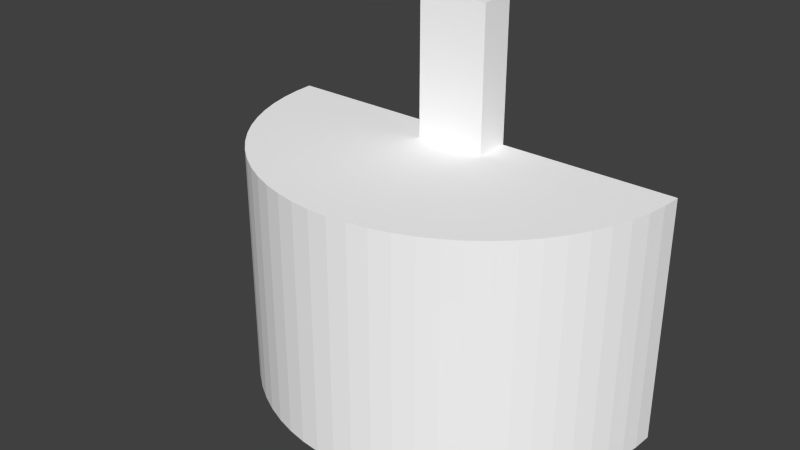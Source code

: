 # Source: convert3.blend  (saved by Blender 2.71.0; exported with 4.5.12 LTS)
import bpy
from mathutils import Matrix  # noqa: F401  (used for matrix-valued properties, if any)

bpy.ops.wm.read_factory_settings(use_empty=True)
scene = bpy.context.scene
scene.name = 'Scene'

# ---- collections
col_collection_1 = bpy.data.collections.new('Collection 1'); scene.collection.children.link(col_collection_1)

# ---- materials (node trees are filled in below, after node groups)
mat_colobotmesh_mat_1 = bpy.data.materials.new('ColobotMesh_mat_1')
mat_colobotmesh_mat_1.alpha_threshold = 0.0
mat_colobotmesh_mat_1.use_transparent_shadow = False
mat_colobotmesh_mat_1.diffuse_color = (1.0, 1.0, 1.0, 1.0)
mat_colobotmesh_mat_1.specular_color = (0.0, 0.0, 0.0)
mat_colobotmesh_mat_1.roughness = 0.5
mat_colobotmesh_mat_2 = bpy.data.materials.new('ColobotMesh_mat_2')
mat_colobotmesh_mat_2.alpha_threshold = 0.0
mat_colobotmesh_mat_2.use_transparent_shadow = False
mat_colobotmesh_mat_2.diffuse_color = (1.0, 1.0, 1.0, 1.0)
mat_colobotmesh_mat_2.specular_color = (0.0, 0.0, 0.0)
mat_colobotmesh_mat_2.roughness = 0.5

# ---- material node trees

# ---- world
world_world = bpy.data.worlds.new('World'); scene.world = world_world
world_world.color = (0.05088, 0.05088, 0.05088)
world_world.use_sun_shadow = False
world_world.sun_shadow_jitter_overblur = 0.0
world_world.cycles.sampling_method = 'MANUAL'
world_world.cycles.sample_map_resolution = 256

# ---- meshes
me_colobotmesh__001 = bpy.data.meshes.new('ColobotMesh_.001')
me_colobotmesh__001.from_pydata([(-2.933e-06, -3.505, -4.768e-07), (5.757, -10.51, 1.69), (5.57, -10.51, 2.23), (5.333, -10.51, 2.749), (5.048, -10.51, 3.244), (4.716, -10.51, 3.709), (4.342, -10.51, 4.14), (3.929, -10.51, 4.534), (3.48, -10.51, 4.887), (3.0, -10.51, 5.196), (2.493, -10.51, 5.458), (1.962, -10.51, 5.67), (1.415, -10.51, 5.831), (0.8539, -10.51, 5.939), (0.2855, -10.51, 5.993), (-0.2855, -10.51, 5.993), (-0.8539, -10.51, 5.939), (-6.0, -3.505, 8.583e-06), (-5.973, -3.505, 0.5703), (-5.892, -3.505, 1.136), (-5.757, -3.505, 1.69), (-5.57, -3.505, 2.23), (-5.333, -3.505, 2.749), (-5.048, -3.505, 3.244), (-4.716, -3.505, 3.709), (-4.342, -3.505, 4.14), (-3.929, -3.505, 4.535), (-3.48, -3.505, 4.887), (-3.0, -3.505, 5.196), (-2.492, -3.505, 5.458), (-1.962, -3.505, 5.67), (-1.415, -3.505, 5.831), (-0.8539, -3.505, 5.939), (-0.2855, -3.505, 5.993), (0.2855, -3.505, 5.993), (0.8539, -3.505, 5.939), (1.415, -3.505, 5.831), (1.962, -3.505, 5.67), (2.492, -3.505, 5.458), (3.0, -3.505, 5.196), (3.48, -3.505, 4.887), (3.929, -3.505, 4.534), (4.342, -3.505, 4.14), (4.716, -3.505, 3.709), (5.048, -3.505, 3.244), (5.333, -3.505, 2.749), (5.57, -3.505, 2.23), (5.757, -3.505, 1.69), (5.892, -3.505, 1.135), (5.973, -3.505, 0.5703), (6.0, -3.505, -9.298e-06), (-1.415, -10.51, 5.831), (-1.962, -10.51, 5.67), (-2.492, -10.51, 5.458), (-3.0, -10.51, 5.196), (-3.48, -10.51, 4.887), (-3.929, -10.51, 4.535), (-4.342, -10.51, 4.14), (-4.716, -10.51, 3.709), (-5.048, -10.51, 3.244), (-5.333, -10.51, 2.749), (-5.57, -10.51, 2.23), (-5.757, -10.51, 1.69), (-5.892, -10.51, 1.136), (-5.973, -10.51, 0.5704), (-6.0, -10.51, 1.979e-05), (5.892, -10.51, 1.136), (5.973, -10.51, 0.5703), (6.0, -10.51, 1.907e-06), (-4.8, -10.51, -1.454e-05), (4.778, -10.51, 0.4563), (4.713, -10.51, 0.9084), (4.606, -10.51, 1.352), (4.456, -10.51, 1.784), (4.266, -10.51, 2.199), (4.038, -10.51, 2.595), (3.773, -10.51, 2.967), (3.474, -10.51, 3.312), (3.143, -10.51, 3.628), (2.784, -10.51, 3.91), (2.4, -10.51, 4.157), (1.994, -10.51, 4.366), (1.57, -10.51, 4.536), (1.132, -10.51, 4.665), (0.6831, -10.51, 4.751), (0.2284, -10.51, 4.795), (-4.8, -4.603, -1.103e-05), (-4.778, -4.603, 0.4563), (-4.713, -4.603, 0.9084), (-4.606, -4.603, 1.352), (-4.456, -4.603, 1.784), (-4.266, -4.603, 2.199), (-4.038, -4.603, 2.595), (-3.773, -4.603, 2.967), (-3.474, -4.603, 3.312), (-3.143, -4.603, 3.628), (-2.784, -4.603, 3.91), (-2.4, -4.603, 4.157), (-1.994, -4.603, 4.366), (-1.57, -4.603, 4.536), (-1.132, -4.603, 4.665), (-0.6831, -4.603, 4.751), (-0.2284, -4.603, 4.795), (0.2284, -4.603, 4.795), (0.6831, -4.603, 4.751), (1.132, -4.603, 4.665), (-0.2284, -10.51, 4.795), (-0.6831, -10.51, 4.751), (-1.132, -10.51, 4.665), (-1.57, -10.51, 4.536), (-1.994, -10.51, 4.366), (-2.4, -10.51, 4.157), (-2.784, -10.51, 3.91), (-3.143, -10.51, 3.628), (-3.474, -10.51, 3.312), (-3.773, -10.51, 2.967), (-4.038, -10.51, 2.595), (-4.266, -10.51, 2.199), (-4.456, -10.51, 1.784), (-4.606, -10.51, 1.352), (-4.713, -10.51, 0.9084), (-4.778, -10.51, 0.4563), (4.8, -10.51, 6.914e-06), (-2.182e-06, -4.603, -5.369e-07), (1.57, -4.603, 4.536), (1.994, -4.603, 4.366), (2.4, -4.603, 4.157), (2.784, -4.603, 3.91), (3.143, -4.603, 3.628), (3.474, -4.603, 3.312), (3.773, -4.603, 2.967), (4.038, -4.603, 2.595), (4.266, -4.603, 2.199), (4.456, -4.603, 1.784), (4.606, -4.603, 1.352), (4.713, -4.603, 0.9084), (4.778, -4.603, 0.4563), (4.8, -4.603, 4.768e-07)], [], [(0, 17, 18), (0, 18, 19), (0, 19, 20), (0, 20, 21), (0, 21, 22), (0, 22, 23), (0, 23, 24), (0, 24, 25), (0, 25, 26), (0, 26, 27), (0, 27, 28), (0, 28, 29), (0, 29, 30), (0, 30, 31), (0, 31, 32), (0, 32, 33), (0, 33, 34), (0, 34, 35), (0, 35, 36), (0, 36, 37), (0, 37, 38), (0, 38, 39), (0, 39, 40), (0, 40, 41), (0, 41, 42), (0, 42, 43), (0, 43, 44), (0, 44, 45), (0, 45, 46), (0, 46, 47), (0, 47, 48), (0, 48, 49), (0, 49, 50), (18, 63, 19), (35, 12, 36), (47, 66, 48), (30, 51, 31), (25, 56, 26), (42, 5, 43), (37, 10, 38), (20, 61, 21), (49, 68, 50), (32, 15, 33), (27, 54, 28), (44, 3, 45), (39, 8, 40), (22, 59, 23), (17, 64, 18), (34, 13, 35), (29, 52, 30), (46, 1, 47), (41, 6, 42), (24, 57, 25), (36, 11, 37), (19, 62, 20), (48, 67, 49), (31, 16, 32), (26, 55, 27), (43, 4, 44), (38, 9, 39), (21, 60, 22), (33, 14, 34), (28, 53, 29), (45, 2, 46), (40, 7, 41), (23, 58, 24), (16, 106, 15), (61, 117, 60), (51, 107, 16), (62, 118, 61), (52, 108, 51), (63, 119, 62), (53, 109, 52), (64, 120, 63), (54, 110, 53), (65, 121, 64), (97, 98, 110), (86, 87, 121), (98, 99, 109), (87, 88, 120), (99, 100, 108), (88, 89, 119), (100, 101, 107), (89, 90, 118), (101, 102, 106), (90, 91, 117), (91, 92, 116), (102, 103, 85), (92, 93, 115), (103, 104, 84), (93, 94, 114), (104, 105, 83), (94, 95, 113), (95, 96, 112), (96, 97, 111), (55, 111, 54), (56, 112, 55), (57, 113, 56), (58, 114, 57), (14, 84, 13), (59, 115, 58), (15, 85, 14), (60, 116, 59), (13, 83, 12), (12, 82, 11), (11, 81, 10), (10, 80, 9), (9, 79, 8), (8, 78, 7), (7, 77, 6), (6, 76, 5), (5, 75, 4), (4, 74, 3), (3, 73, 2), (2, 72, 1), (1, 71, 66), (66, 70, 67), (67, 122, 68), (123, 125, 124), (123, 126, 125), (123, 127, 126), (123, 128, 127), (123, 129, 128), (123, 130, 129), (123, 131, 130), (123, 132, 131), (123, 133, 132), (123, 134, 133), (123, 135, 134), (123, 136, 135), (123, 137, 136), (69, 65, 86), (65, 17, 86), (0, 86, 17), (0, 123, 86), (137, 123, 0), (126, 127, 79), (127, 128, 78), (128, 129, 77), (129, 130, 76), (130, 131, 75), (131, 132, 74), (132, 133, 73), (133, 134, 72), (105, 124, 82), (134, 135, 71), (124, 125, 81), (135, 136, 70), (125, 126, 80), (136, 137, 122), (122, 137, 68), (68, 137, 50), (0, 50, 137), (123, 87, 86), (123, 88, 87), (123, 89, 88), (123, 90, 89), (123, 91, 90), (123, 92, 91), (123, 93, 92), (123, 94, 93), (123, 95, 94), (123, 96, 95), (123, 97, 96), (123, 98, 97), (123, 99, 98), (123, 100, 99), (123, 101, 100), (123, 102, 101), (123, 103, 102), (123, 104, 103), (123, 105, 104), (123, 124, 105), (64, 63, 18), (13, 12, 35), (1, 66, 47), (52, 51, 30), (57, 56, 25), (6, 5, 42), (11, 10, 37), (62, 61, 20), (67, 68, 49), (16, 15, 32), (55, 54, 27), (4, 3, 44), (9, 8, 39), (60, 59, 22), (65, 64, 17), (14, 13, 34), (53, 52, 29), (2, 1, 46), (7, 6, 41), (58, 57, 24), (12, 11, 36), (63, 62, 19), (66, 67, 48), (51, 16, 31), (56, 55, 26), (5, 4, 43), (10, 9, 38), (61, 60, 21), (15, 14, 33), (54, 53, 28), (3, 2, 45), (8, 7, 40), (59, 58, 23), (107, 106, 16), (118, 117, 61), (108, 107, 51), (119, 118, 62), (109, 108, 52), (120, 119, 63), (110, 109, 53), (121, 120, 64), (111, 110, 54), (69, 121, 65), (111, 97, 110), (69, 86, 121), (110, 98, 109), (121, 87, 120), (109, 99, 108), (120, 88, 119), (108, 100, 107), (119, 89, 118), (107, 101, 106), (118, 90, 117), (117, 91, 116), (106, 102, 85), (116, 92, 115), (85, 103, 84), (115, 93, 114), (84, 104, 83), (114, 94, 113), (113, 95, 112), (112, 96, 111), (112, 111, 55), (113, 112, 56), (114, 113, 57), (115, 114, 58), (85, 84, 14), (116, 115, 59), (106, 85, 15), (117, 116, 60), (84, 83, 13), (83, 82, 12), (82, 81, 11), (81, 80, 10), (80, 79, 9), (79, 78, 8), (78, 77, 7), (77, 76, 6), (76, 75, 5), (75, 74, 4), (74, 73, 3), (73, 72, 2), (72, 71, 1), (71, 70, 66), (70, 122, 67), (80, 126, 79), (79, 127, 78), (78, 128, 77), (77, 129, 76), (76, 130, 75), (75, 131, 74), (74, 132, 73), (73, 133, 72), (83, 105, 82), (72, 134, 71), (82, 124, 81), (71, 135, 70), (81, 125, 80), (70, 136, 122)])
_uv = me_colobotmesh__001.uv_layers.new(name='UV_1')
_uv.uv.foreach_set('vector', [0.5818, 0.9892, 0.5773, 0.9892, 0.5773, 0.9896, 0.5818, 0.9892, 0.5773, 0.9896, 0.5774, 0.99, 0.5818, 0.9892, 0.5774, 0.99, 0.5775, 0.9904, 0.5818, 0.9892, 0.5775, 0.9904, 0.5776, 0.9908, 0.5818, 0.9892, 0.5776, 0.9908, 0.5778, 0.9912, 0.5818, 0.9892, 0.5778, 0.9912, 0.578, 0.9916, 0.5818, 0.9892, 0.578, 0.9916, 0.5783, 0.992, 0.5818, 0.9892, 0.5783, 0.992, 0.5785, 0.9923, 0.5818, 0.9892, 0.5785, 0.9923, 0.5789, 0.9926, 0.5818, 0.9892, 0.5789, 0.9926, 0.5792, 0.9928, 0.5818, 0.9892, 0.5792, 0.9928, 0.5796, 0.9931, 0.5818, 0.9892, 0.5796, 0.9931, 0.5799, 0.9933, 0.5818, 0.9892, 0.5799, 0.9933, 0.5803, 0.9934, 0.5818, 0.9892, 0.5803, 0.9934, 0.5808, 0.9936, 0.5818, 0.9892, 0.5808, 0.9936, 0.5812, 0.9936, 0.5818, 0.9892, 0.5812, 0.9936, 0.5816, 0.9937, 0.5818, 0.9892, 0.5816, 0.9937, 0.582, 0.9937, 0.5818, 0.9892, 0.582, 0.9937, 0.5825, 0.9936, 0.5818, 0.9892, 0.5825, 0.9936, 0.5829, 0.9936, 0.5818, 0.9892, 0.5829, 0.9936, 0.5833, 0.9934, 0.5818, 0.9892, 0.5833, 0.9934, 0.5837, 0.9933, 0.5818, 0.9892, 0.5837, 0.9933, 0.5841, 0.9931, 0.5818, 0.9892, 0.5841, 0.9931, 0.5845, 0.9928, 0.5818, 0.9892, 0.5845, 0.9928, 0.5848, 0.9926, 0.5818, 0.9892, 0.5848, 0.9926, 0.5851, 0.9923, 0.5818, 0.9892, 0.5851, 0.9923, 0.5854, 0.992, 0.5818, 0.9892, 0.5854, 0.992, 0.5856, 0.9916, 0.5818, 0.9892, 0.5856, 0.9916, 0.5859, 0.9912, 0.5818, 0.9892, 0.5859, 0.9912, 0.586, 0.9908, 0.5818, 0.9892, 0.586, 0.9908, 0.5862, 0.9904, 0.5818, 0.9892, 0.5862, 0.9904, 0.5863, 0.99, 0.5818, 0.9892, 0.5863, 0.99, 0.5863, 0.9896, 0.5818, 0.9892, 0.5863, 0.9896, 0.5864, 0.9892, 0.977, 0.531, 0.9543, 0.2815, 0.9543, 0.531, 0.841, 0.531, 0.8183, 0.2815, 0.8183, 0.531, 0.8183, 0.531, 0.7957, 0.2815, 0.7957, 0.531, 0.9543, 0.531, 0.9317, 0.2815, 0.9317, 0.531, 0.8183, 0.531, 0.7957, 0.2815, 0.7957, 0.531, 0.9317, 0.531, 0.909, 0.2815, 0.909, 0.531, 0.7957, 0.531, 0.773, 0.2815, 0.773, 0.531, 0.9317, 0.531, 0.909, 0.2815, 0.909, 0.531, 0.773, 0.531, 0.7504, 0.2815, 0.7504, 0.531, 0.909, 0.531, 0.8863, 0.2815, 0.8863, 0.531, 0.773, 0.531, 0.7504, 0.2815, 0.7504, 0.531, 0.8863, 0.531, 0.8637, 0.2815, 0.8637, 0.531, 0.9996, 0.531, 0.977, 0.2815, 0.977, 0.531, 0.8863, 0.531, 0.8637, 0.2815, 0.8637, 0.531, 0.9996, 0.531, 0.977, 0.2815, 0.977, 0.531, 0.8637, 0.531, 0.841, 0.2815, 0.841, 0.531, 0.977, 0.531, 0.9543, 0.2815, 0.9543, 0.531, 0.841, 0.531, 0.8183, 0.2815, 0.8183, 0.531, 0.9543, 0.531, 0.9317, 0.2815, 0.9317, 0.531, 0.841, 0.531, 0.8183, 0.2815, 0.8183, 0.531, 0.8183, 0.531, 0.7957, 0.2815, 0.7957, 0.531, 0.9543, 0.531, 0.9317, 0.2815, 0.9317, 0.531, 0.7957, 0.531, 0.773, 0.2815, 0.773, 0.531, 0.9317, 0.531, 0.909, 0.2815, 0.909, 0.531, 0.7957, 0.531, 0.773, 0.2815, 0.773, 0.531, 0.909, 0.531, 0.8863, 0.2815, 0.8863, 0.531, 0.773, 0.531, 0.7504, 0.2815, 0.7504, 0.531, 0.909, 0.531, 0.8863, 0.2815, 0.8863, 0.531, 0.8863, 0.531, 0.8637, 0.2815, 0.8637, 0.531, 0.9996, 0.531, 0.977, 0.2815, 0.977, 0.531, 0.8637, 0.531, 0.841, 0.2815, 0.841, 0.531, 0.977, 0.531, 0.9543, 0.2815, 0.9543, 0.531, 0.8637, 0.531, 0.841, 0.2815, 0.841, 0.531, 0.609, 0.9882, 0.6092, 0.9885, 0.6092, 0.9882, 0.6076, 0.9886, 0.6079, 0.9888, 0.6078, 0.9885, 0.6089, 0.9882, 0.6091, 0.9885, 0.609, 0.9882, 0.6075, 0.9886, 0.6078, 0.9888, 0.6076, 0.9886, 0.6088, 0.9882, 0.6089, 0.9885, 0.6089, 0.9882, 0.6074, 0.9887, 0.6077, 0.9889, 0.6075, 0.9886, 0.6087, 0.9882, 0.6088, 0.9885, 0.6088, 0.9882, 0.6072, 0.9888, 0.6076, 0.989, 0.6074, 0.9887, 0.6085, 0.9883, 0.6087, 0.9885, 0.6087, 0.9882, 0.6071, 0.9889, 0.6075, 0.989, 0.6072, 0.9888, 0.6089, 0.9897, 0.6089, 0.9897, 0.6087, 0.9885, 0.6082, 0.9903, 0.6083, 0.9902, 0.6075, 0.989, 0.6089, 0.9897, 0.609, 0.9897, 0.6088, 0.9885, 0.6083, 0.9902, 0.6083, 0.9901, 0.6076, 0.989, 0.609, 0.9897, 0.6091, 0.9896, 0.6089, 0.9885, 0.6083, 0.9901, 0.6084, 0.9901, 0.6077, 0.9889, 0.6091, 0.9896, 0.6091, 0.9896, 0.6091, 0.9885, 0.6084, 0.9901, 0.6084, 0.99, 0.6078, 0.9888, 0.6091, 0.9896, 0.6092, 0.9896, 0.6092, 0.9885, 0.6084, 0.99, 0.6085, 0.9899, 0.6079, 0.9888, 0.6085, 0.9899, 0.6086, 0.9899, 0.608, 0.9887, 0.6092, 0.9896, 0.6093, 0.9896, 0.6093, 0.9885, 0.6086, 0.9899, 0.6086, 0.9898, 0.6081, 0.9887, 0.6093, 0.9896, 0.6093, 0.9896, 0.6094, 0.9885, 0.6086, 0.9898, 0.6087, 0.9898, 0.6082, 0.9886, 0.6093, 0.9896, 0.6094, 0.9896, 0.6095, 0.9885, 0.6087, 0.9898, 0.6088, 0.9898, 0.6084, 0.9886, 0.6088, 0.9898, 0.6088, 0.9897, 0.6085, 0.9886, 0.6088, 0.9897, 0.6089, 0.9897, 0.6086, 0.9886, 0.6084, 0.9883, 0.6086, 0.9886, 0.6085, 0.9883, 0.6083, 0.9883, 0.6085, 0.9886, 0.6084, 0.9883, 0.6082, 0.9884, 0.6084, 0.9886, 0.6083, 0.9883, 0.608, 0.9884, 0.6082, 0.9886, 0.6082, 0.9884, 0.6093, 0.9882, 0.6094, 0.9885, 0.6094, 0.9882, 0.6079, 0.9884, 0.6081, 0.9887, 0.608, 0.9884, 0.6092, 0.9882, 0.6093, 0.9885, 0.6093, 0.9882, 0.6078, 0.9885, 0.608, 0.9887, 0.6079, 0.9884, 0.6094, 0.9882, 0.6095, 0.9885, 0.6095, 0.9882, 0.6095, 0.9882, 0.6096, 0.9885, 0.6097, 0.9882, 0.6097, 0.9882, 0.6098, 0.9885, 0.6098, 0.9882, 0.6098, 0.9882, 0.6099, 0.9886, 0.6099, 0.9883, 0.6099, 0.9883, 0.61, 0.9886, 0.61, 0.9883, 0.61, 0.9883, 0.6101, 0.9886, 0.6102, 0.9883, 0.6102, 0.9883, 0.6102, 0.9886, 0.6103, 0.9884, 0.6103, 0.9884, 0.6103, 0.9887, 0.6104, 0.9884, 0.6104, 0.9884, 0.6104, 0.9887, 0.6105, 0.9884, 0.6105, 0.9884, 0.6106, 0.9888, 0.6107, 0.9885, 0.6107, 0.9885, 0.6107, 0.9888, 0.6108, 0.9885, 0.6108, 0.9885, 0.6108, 0.9889, 0.6109, 0.9886, 0.6109, 0.9886, 0.6109, 0.989, 0.6111, 0.9887, 0.6111, 0.9887, 0.611, 0.989, 0.6112, 0.9888, 0.6112, 0.9888, 0.6111, 0.9891, 0.6113, 0.9889, 0.6093, 0.9905, 0.6095, 0.9897, 0.6095, 0.9897, 0.6093, 0.9905, 0.6096, 0.9897, 0.6095, 0.9897, 0.6093, 0.9905, 0.6097, 0.9897, 0.6096, 0.9897, 0.6093, 0.9905, 0.6097, 0.9897, 0.6097, 0.9897, 0.6093, 0.9905, 0.6098, 0.9898, 0.6097, 0.9897, 0.6093, 0.9905, 0.6099, 0.9898, 0.6098, 0.9898, 0.6093, 0.9905, 0.6099, 0.9898, 0.6099, 0.9898, 0.6093, 0.9905, 0.61, 0.9899, 0.6099, 0.9898, 0.6093, 0.9905, 0.6101, 0.9899, 0.61, 0.9899, 0.6093, 0.9905, 0.6101, 0.99, 0.6101, 0.9899, 0.6093, 0.9905, 0.6102, 0.9901, 0.6101, 0.99, 0.6093, 0.9905, 0.6102, 0.9901, 0.6102, 0.9901, 0.6093, 0.9905, 0.6103, 0.9902, 0.6102, 0.9901, 0.5782, 0.9839, 0.5773, 0.9839, 0.5782, 0.9883, 0.5773, 0.9839, 0.5773, 0.9892, 0.5782, 0.9883, 0.5818, 0.9892, 0.5782, 0.9883, 0.5773, 0.9892, 0.5818, 0.9892, 0.5818, 0.9883, 0.5782, 0.9883, 0.5855, 0.9883, 0.5818, 0.9883, 0.5818, 0.9892, 0.6096, 0.9897, 0.6097, 0.9897, 0.61, 0.9886, 0.6097, 0.9897, 0.6097, 0.9897, 0.6101, 0.9886, 0.6097, 0.9897, 0.6098, 0.9898, 0.6102, 0.9886, 0.6098, 0.9898, 0.6099, 0.9898, 0.6103, 0.9887, 0.6099, 0.9898, 0.6099, 0.9898, 0.6104, 0.9887, 0.6099, 0.9898, 0.61, 0.9899, 0.6106, 0.9888, 0.61, 0.9899, 0.6101, 0.9899, 0.6107, 0.9888, 0.6101, 0.9899, 0.6101, 0.99, 0.6108, 0.9889, 0.6094, 0.9896, 0.6095, 0.9897, 0.6096, 0.9885, 0.6101, 0.99, 0.6102, 0.9901, 0.6109, 0.989, 0.6095, 0.9897, 0.6095, 0.9897, 0.6098, 0.9885, 0.6102, 0.9901, 0.6102, 0.9901, 0.611, 0.989, 0.6095, 0.9897, 0.6096, 0.9897, 0.6099, 0.9886, 0.6102, 0.9901, 0.6103, 0.9902, 0.6111, 0.9891, 0.5855, 0.9839, 0.5855, 0.9883, 0.5864, 0.9839, 0.5864, 0.9839, 0.5855, 0.9883, 0.5864, 0.9892, 0.5818, 0.9892, 0.5864, 0.9892, 0.5855, 0.9883, 0.6093, 0.9905, 0.6083, 0.9902, 0.6082, 0.9903, 0.6093, 0.9905, 0.6083, 0.9901, 0.6083, 0.9902, 0.6093, 0.9905, 0.6084, 0.9901, 0.6083, 0.9901, 0.6093, 0.9905, 0.6084, 0.99, 0.6084, 0.9901, 0.6093, 0.9905, 0.6085, 0.9899, 0.6084, 0.99, 0.6093, 0.9905, 0.6086, 0.9899, 0.6085, 0.9899, 0.6093, 0.9905, 0.6086, 0.9898, 0.6086, 0.9899, 0.6093, 0.9905, 0.6087, 0.9898, 0.6086, 0.9898, 0.6093, 0.9905, 0.6088, 0.9898, 0.6087, 0.9898, 0.6093, 0.9905, 0.6088, 0.9897, 0.6088, 0.9898, 0.6093, 0.9905, 0.6089, 0.9897, 0.6088, 0.9897, 0.6093, 0.9905, 0.6089, 0.9897, 0.6089, 0.9897, 0.6093, 0.9905, 0.609, 0.9897, 0.6089, 0.9897, 0.6093, 0.9905, 0.6091, 0.9896, 0.609, 0.9897, 0.6093, 0.9905, 0.6091, 0.9896, 0.6091, 0.9896, 0.6093, 0.9905, 0.6092, 0.9896, 0.6091, 0.9896, 0.6093, 0.9905, 0.6093, 0.9896, 0.6092, 0.9896, 0.6093, 0.9905, 0.6093, 0.9896, 0.6093, 0.9896, 0.6093, 0.9905, 0.6094, 0.9896, 0.6093, 0.9896, 0.6093, 0.9905, 0.6095, 0.9897, 0.6094, 0.9896, 0.977, 0.2815, 0.9543, 0.2815, 0.977, 0.531, 0.841, 0.2815, 0.8183, 0.2815, 0.841, 0.531, 0.8183, 0.2815, 0.7957, 0.2815, 0.8183, 0.531, 0.9543, 0.2815, 0.9317, 0.2815, 0.9543, 0.531, 0.8183, 0.2815, 0.7957, 0.2815, 0.8183, 0.531, 0.9317, 0.2815, 0.909, 0.2815, 0.9317, 0.531, 0.7957, 0.2815, 0.773, 0.2815, 0.7957, 0.531, 0.9317, 0.2815, 0.909, 0.2815, 0.9317, 0.531, 0.773, 0.2815, 0.7504, 0.2815, 0.773, 0.531, 0.909, 0.2815, 0.8863, 0.2815, 0.909, 0.531, 0.773, 0.2815, 0.7504, 0.2815, 0.773, 0.531, 0.8863, 0.2815, 0.8637, 0.2815, 0.8863, 0.531, 0.9996, 0.2815, 0.977, 0.2815, 0.9996, 0.531, 0.8863, 0.2815, 0.8637, 0.2815, 0.8863, 0.531, 0.9996, 0.2815, 0.977, 0.2815, 0.9996, 0.531, 0.8637, 0.2815, 0.841, 0.2815, 0.8637, 0.531, 0.977, 0.2815, 0.9543, 0.2815, 0.977, 0.531, 0.841, 0.2815, 0.8183, 0.2815, 0.841, 0.531, 0.9543, 0.2815, 0.9317, 0.2815, 0.9543, 0.531, 0.841, 0.2815, 0.8183, 0.2815, 0.841, 0.531, 0.8183, 0.2815, 0.7957, 0.2815, 0.8183, 0.531, 0.9543, 0.2815, 0.9317, 0.2815, 0.9543, 0.531, 0.7957, 0.2815, 0.773, 0.2815, 0.7957, 0.531, 0.9317, 0.2815, 0.909, 0.2815, 0.9317, 0.531, 0.7957, 0.2815, 0.773, 0.2815, 0.7957, 0.531, 0.909, 0.2815, 0.8863, 0.2815, 0.909, 0.531, 0.773, 0.2815, 0.7504, 0.2815, 0.773, 0.531, 0.909, 0.2815, 0.8863, 0.2815, 0.909, 0.531, 0.8863, 0.2815, 0.8637, 0.2815, 0.8863, 0.531, 0.9996, 0.2815, 0.977, 0.2815, 0.9996, 0.531, 0.8637, 0.2815, 0.841, 0.2815, 0.8637, 0.531, 0.977, 0.2815, 0.9543, 0.2815, 0.977, 0.531, 0.8637, 0.2815, 0.841, 0.2815, 0.8637, 0.531, 0.6091, 0.9885, 0.6092, 0.9885, 0.609, 0.9882, 0.6078, 0.9888, 0.6079, 0.9888, 0.6076, 0.9886, 0.6089, 0.9885, 0.6091, 0.9885, 0.6089, 0.9882, 0.6077, 0.9889, 0.6078, 0.9888, 0.6075, 0.9886, 0.6088, 0.9885, 0.6089, 0.9885, 0.6088, 0.9882, 0.6076, 0.989, 0.6077, 0.9889, 0.6074, 0.9887, 0.6087, 0.9885, 0.6088, 0.9885, 0.6087, 0.9882, 0.6075, 0.989, 0.6076, 0.989, 0.6072, 0.9888, 0.6086, 0.9886, 0.6087, 0.9885, 0.6085, 0.9883, 0.6074, 0.9891, 0.6075, 0.989, 0.6071, 0.9889, 0.6086, 0.9886, 0.6089, 0.9897, 0.6087, 0.9885, 0.6074, 0.9891, 0.6082, 0.9903, 0.6075, 0.989, 0.6087, 0.9885, 0.6089, 0.9897, 0.6088, 0.9885, 0.6075, 0.989, 0.6083, 0.9902, 0.6076, 0.989, 0.6088, 0.9885, 0.609, 0.9897, 0.6089, 0.9885, 0.6076, 0.989, 0.6083, 0.9901, 0.6077, 0.9889, 0.6089, 0.9885, 0.6091, 0.9896, 0.6091, 0.9885, 0.6077, 0.9889, 0.6084, 0.9901, 0.6078, 0.9888, 0.6091, 0.9885, 0.6091, 0.9896, 0.6092, 0.9885, 0.6078, 0.9888, 0.6084, 0.99, 0.6079, 0.9888, 0.6079, 0.9888, 0.6085, 0.9899, 0.608, 0.9887, 0.6092, 0.9885, 0.6092, 0.9896, 0.6093, 0.9885, 0.608, 0.9887, 0.6086, 0.9899, 0.6081, 0.9887, 0.6093, 0.9885, 0.6093, 0.9896, 0.6094, 0.9885, 0.6081, 0.9887, 0.6086, 0.9898, 0.6082, 0.9886, 0.6094, 0.9885, 0.6093, 0.9896, 0.6095, 0.9885, 0.6082, 0.9886, 0.6087, 0.9898, 0.6084, 0.9886, 0.6084, 0.9886, 0.6088, 0.9898, 0.6085, 0.9886, 0.6085, 0.9886, 0.6088, 0.9897, 0.6086, 0.9886, 0.6085, 0.9886, 0.6086, 0.9886, 0.6084, 0.9883, 0.6084, 0.9886, 0.6085, 0.9886, 0.6083, 0.9883, 0.6082, 0.9886, 0.6084, 0.9886, 0.6082, 0.9884, 0.6081, 0.9887, 0.6082, 0.9886, 0.608, 0.9884, 0.6093, 0.9885, 0.6094, 0.9885, 0.6093, 0.9882, 0.608, 0.9887, 0.6081, 0.9887, 0.6079, 0.9884, 0.6092, 0.9885, 0.6093, 0.9885, 0.6092, 0.9882, 0.6079, 0.9888, 0.608, 0.9887, 0.6078, 0.9885, 0.6094, 0.9885, 0.6095, 0.9885, 0.6094, 0.9882, 0.6095, 0.9885, 0.6096, 0.9885, 0.6095, 0.9882, 0.6096, 0.9885, 0.6098, 0.9885, 0.6097, 0.9882, 0.6098, 0.9885, 0.6099, 0.9886, 0.6098, 0.9882, 0.6099, 0.9886, 0.61, 0.9886, 0.6099, 0.9883, 0.61, 0.9886, 0.6101, 0.9886, 0.61, 0.9883, 0.6101, 0.9886, 0.6102, 0.9886, 0.6102, 0.9883, 0.6102, 0.9886, 0.6103, 0.9887, 0.6103, 0.9884, 0.6103, 0.9887, 0.6104, 0.9887, 0.6104, 0.9884, 0.6104, 0.9887, 0.6106, 0.9888, 0.6105, 0.9884, 0.6106, 0.9888, 0.6107, 0.9888, 0.6107, 0.9885, 0.6107, 0.9888, 0.6108, 0.9889, 0.6108, 0.9885, 0.6108, 0.9889, 0.6109, 0.989, 0.6109, 0.9886, 0.6109, 0.989, 0.611, 0.989, 0.6111, 0.9887, 0.611, 0.989, 0.6111, 0.9891, 0.6112, 0.9888, 0.6099, 0.9886, 0.6096, 0.9897, 0.61, 0.9886, 0.61, 0.9886, 0.6097, 0.9897, 0.6101, 0.9886, 0.6101, 0.9886, 0.6097, 0.9897, 0.6102, 0.9886, 0.6102, 0.9886, 0.6098, 0.9898, 0.6103, 0.9887, 0.6103, 0.9887, 0.6099, 0.9898, 0.6104, 0.9887, 0.6104, 0.9887, 0.6099, 0.9898, 0.6106, 0.9888, 0.6106, 0.9888, 0.61, 0.9899, 0.6107, 0.9888, 0.6107, 0.9888, 0.6101, 0.9899, 0.6108, 0.9889, 0.6095, 0.9885, 0.6094, 0.9896, 0.6096, 0.9885, 0.6108, 0.9889, 0.6101, 0.99, 0.6109, 0.989, 0.6096, 0.9885, 0.6095, 0.9897, 0.6098, 0.9885, 0.6109, 0.989, 0.6102, 0.9901, 0.611, 0.989, 0.6098, 0.9885, 0.6095, 0.9897, 0.6099, 0.9886, 0.611, 0.989, 0.6102, 0.9901, 0.6111, 0.9891])
_uv.active_render = True
_uv = me_colobotmesh__001.uv_layers.new(name='UV_2')
_uv.uv.foreach_set('vector', [0.0, 0.0, 0.0, 0.0, 0.0, 0.0, 0.0, 0.0, 0.0, 0.0, 0.0, 0.0, 0.0, 0.0, 0.0, 0.0, 0.0, 0.0, 0.0, 0.0, 0.0, 0.0, 0.0, 0.0, 0.0, 0.0, 0.0, 0.0, 0.0, 0.0, 0.0, 0.0, 0.0, 0.0, 0.0, 0.0, 0.0, 0.0, 0.0, 0.0, 0.0, 0.0, 0.0, 0.0, 0.0, 0.0, 0.0, 0.0, 0.0, 0.0, 0.0, 0.0, 0.0, 0.0, 0.0, 0.0, 0.0, 0.0, 0.0, 0.0, 0.0, 0.0, 0.0, 0.0, 0.0, 0.0, 0.0, 0.0, 0.0, 0.0, 0.0, 0.0, 0.0, 0.0, 0.0, 0.0, 0.0, 0.0, 0.0, 0.0, 0.0, 0.0, 0.0, 0.0, 0.0, 0.0, 0.0, 0.0, 0.0, 0.0, 0.0, 0.0, 0.0, 0.0, 0.0, 0.0, 0.0, 0.0, 0.0, 0.0, 0.0, 0.0, 0.0, 0.0, 0.0, 0.0, 0.0, 0.0, 0.0, 0.0, 0.0, 0.0, 0.0, 0.0, 0.0, 0.0, 0.0, 0.0, 0.0, 0.0, 0.0, 0.0, 0.0, 0.0, 0.0, 0.0, 0.0, 0.0, 0.0, 0.0, 0.0, 0.0, 0.0, 0.0, 0.0, 0.0, 0.0, 0.0, 0.0, 0.0, 0.0, 0.0, 0.0, 0.0, 0.0, 0.0, 0.0, 0.0, 0.0, 0.0, 0.0, 0.0, 0.0, 0.0, 0.0, 0.0, 0.0, 0.0, 0.0, 0.0, 0.0, 0.0, 0.0, 0.0, 0.0, 0.0, 0.0, 0.0, 0.0, 0.0, 0.0, 0.0, 0.0, 0.0, 0.0, 0.0, 0.0, 0.0, 0.0, 0.0, 0.0, 0.0, 0.0, 0.0, 0.0, 0.0, 0.0, 0.0, 0.0, 0.0, 0.0, 0.0, 0.0, 0.0, 0.0, 0.0, 0.0, 0.0, 0.0, 0.0, 0.0, 0.0, 0.0, 0.0, 0.0, 0.0, 0.0, 0.0, 0.0, 0.0, 0.0, 0.0, 0.0, 0.0, 0.0, 0.0, 0.0, 0.0, 0.0, 0.0, 0.0, 0.0, 0.0, 0.0, 0.0, 0.0, 0.0, 0.0, 0.0, 0.0, 0.0, 0.0, 0.0, 0.0, 0.0, 0.0, 0.0, 0.0, 0.0, 0.0, 0.0, 0.0, 0.0, 0.0, 0.0, 0.0, 0.0, 0.0, 0.0, 0.0, 0.0, 0.0, 0.0, 0.0, 0.0, 0.0, 0.0, 0.0, 0.0, 0.0, 0.0, 0.0, 0.0, 0.0, 0.0, 0.0, 0.0, 0.0, 0.0, 0.0, 0.0, 0.0, 0.0, 0.0, 0.0, 0.0, 0.0, 0.0, 0.0, 0.0, 0.0, 0.0, 0.0, 0.0, 0.0, 0.0, 0.0, 0.0, 0.0, 0.0, 0.0, 0.0, 0.0, 0.0, 0.0, 0.0, 0.0, 0.0, 0.0, 0.0, 0.0, 0.0, 0.0, 0.0, 0.0, 0.0, 0.0, 0.0, 0.0, 0.0, 0.0, 0.0, 0.0, 0.0, 0.0, 0.0, 0.0, 0.0, 0.0, 0.0, 0.0, 0.0, 0.0, 0.0, 0.0, 0.0, 0.0, 0.0, 0.0, 0.0, 0.0, 0.0, 0.0, 0.0, 0.0, 0.0, 0.0, 0.0, 0.0, 0.0, 0.0, 0.0, 0.0, 0.0, 0.0, 0.0, 0.0, 0.0, 0.0, 0.0, 0.0, 0.0, 0.0, 0.0, 0.0, 0.0, 0.0, 0.0, 0.0, 0.0, 0.0, 0.0, 0.0, 0.0, 0.0, 0.0, 0.0, 0.0, 0.0, 0.0, 0.0, 0.0, 0.0, 0.0, 0.0, 0.0, 0.0, 0.0, 0.0, 0.0, 0.0, 0.0, 0.0, 0.0, 0.0, 0.0, 0.0, 0.0, 0.0, 0.0, 0.0, 0.0, 0.0, 0.0, 0.0, 0.0, 0.0, 0.0, 0.0, 0.0, 0.0, 0.0, 0.0, 0.0, 0.0, 0.0, 0.0, 0.0, 0.0, 0.0, 0.0, 0.0, 0.0, 0.0, 0.0, 0.0, 0.0, 0.0, 0.0, 0.0, 0.0, 0.0, 0.0, 0.0, 0.0, 0.0, 0.0, 0.0, 0.0, 0.0, 0.0, 0.0, 0.0, 0.0, 0.0, 0.0, 0.0, 0.0, 0.0, 0.0, 0.0, 0.0, 0.0, 0.0, 0.0, 0.0, 0.0, 0.0, 0.0, 0.0, 0.0, 0.0, 0.0, 0.0, 0.0, 0.0, 0.0, 0.0, 0.0, 0.0, 0.0, 0.0, 0.0, 0.0, 0.0, 0.0, 0.0, 0.0, 0.0, 0.0, 0.0, 0.0, 0.0, 0.0, 0.0, 0.0, 0.0, 0.0, 0.0, 0.0, 0.0, 0.0, 0.0, 0.0, 0.0, 0.0, 0.0, 0.0, 0.0, 0.0, 0.0, 0.0, 0.0, 0.0, 0.0, 0.0, 0.0, 0.0, 0.0, 0.0, 0.0, 0.0, 0.0, 0.0, 0.0, 0.0, 0.0, 0.0, 0.0, 0.0, 0.0, 0.0, 0.0, 0.0, 0.0, 0.0, 0.0, 0.0, 0.0, 0.0, 0.0, 0.0, 0.0, 0.0, 0.0, 0.0, 0.0, 0.0, 0.0, 0.0, 0.0, 0.0, 0.0, 0.0, 0.0, 0.0, 0.0, 0.0, 0.0, 0.0, 0.0, 0.0, 0.0, 0.0, 0.0, 0.0, 0.0, 0.0, 0.0, 0.0, 0.0, 0.0, 0.0, 0.0, 0.0, 0.0, 0.0, 0.0, 0.0, 0.0, 0.0, 0.0, 0.0, 0.0, 0.0, 0.0, 0.0, 0.0, 0.0, 0.0, 0.0, 0.0, 0.0, 0.0, 0.0, 0.0, 0.0, 0.0, 0.0, 0.0, 0.0, 0.0, 0.0, 0.0, 0.0, 0.0, 0.0, 0.0, 0.0, 0.0, 0.0, 0.0, 0.0, 0.0, 0.0, 0.0, 0.0, 0.0, 0.0, 0.0, 0.0, 0.0, 0.0, 0.0, 0.0, 0.0, 0.0, 0.0, 0.0, 0.0, 0.0, 0.0, 0.0, 0.0, 0.0, 0.0, 0.0, 0.0, 0.0, 0.0, 0.0, 0.0, 0.0, 0.0, 0.0, 0.0, 0.0, 0.0, 0.0, 0.0, 0.0, 0.0, 0.0, 0.0, 0.0, 0.0, 0.0, 0.0, 0.0, 0.0, 0.0, 0.0, 0.0, 0.0, 0.0, 0.0, 0.0, 0.0, 0.0, 0.0, 0.0, 0.0, 0.0, 0.0, 0.0, 0.0, 0.0, 0.0, 0.0, 0.0, 0.0, 0.0, 0.0, 0.0, 0.0, 0.0, 0.0, 0.0, 0.0, 0.0, 0.0, 0.0, 0.0, 0.0, 0.0, 0.0, 0.0, 0.0, 0.0, 0.0, 0.0, 0.0, 0.0, 0.0, 0.0, 0.0, 0.0, 0.0, 0.0, 0.0, 0.0, 0.0, 0.0, 0.0, 0.0, 0.0, 0.0, 0.0, 0.0, 0.0, 0.0, 0.0, 0.0, 0.0, 0.0, 0.0, 0.0, 0.0, 0.0, 0.0, 0.0, 0.0, 0.0, 0.0, 0.0, 0.0, 0.0, 0.0, 0.0, 0.0, 0.0, 0.0, 0.0, 0.0, 0.0, 0.0, 0.0, 0.0, 0.0, 0.0, 0.0, 0.0, 0.0, 0.0, 0.0, 0.0, 0.0, 0.0, 0.0, 0.0, 0.0, 0.0, 0.0, 0.0, 0.0, 0.0, 0.0, 0.0, 0.0, 0.0, 0.0, 0.0, 0.0, 0.0, 0.0, 0.0, 0.0, 0.0, 0.0, 0.0, 0.0, 0.0, 0.0, 0.0, 0.0, 0.0, 0.0, 0.0, 0.0, 0.0, 0.0, 0.0, 0.0, 0.0, 0.0, 0.0, 0.0, 0.0, 0.0, 0.0, 0.0, 0.0, 0.0, 0.0, 0.0, 0.0, 0.0, 0.0, 0.0, 0.0, 0.0, 0.0, 0.0, 0.0, 0.0, 0.0, 0.0, 0.0, 0.0, 0.0, 0.0, 0.0, 0.0, 0.0, 0.0, 0.0, 0.0, 0.0, 0.0, 0.0, 0.0, 0.0, 0.0, 0.0, 0.0, 0.0, 0.0, 0.0, 0.0, 0.0, 0.0, 0.0, 0.0, 0.0, 0.0, 0.0, 0.0, 0.0, 0.0, 0.0, 0.0, 0.0, 0.0, 0.0, 0.0, 0.0, 0.0, 0.0, 0.0, 0.0, 0.0, 0.0, 0.0, 0.0, 0.0, 0.0, 0.0, 0.0, 0.0, 0.0, 0.0, 0.0, 0.0, 0.0, 0.0, 0.0, 0.0, 0.0, 0.0, 0.0, 0.0, 0.0, 0.0, 0.0, 0.0, 0.0, 0.0, 0.0, 0.0, 0.0, 0.0, 0.0, 0.0, 0.0, 0.0, 0.0, 0.0, 0.0, 0.0, 0.0, 0.0, 0.0, 0.0, 0.0, 0.0, 0.0, 0.0, 0.0, 0.0, 0.0, 0.0, 0.0, 0.0, 0.0, 0.0, 0.0, 0.0, 0.0, 0.0, 0.0, 0.0, 0.0, 0.0, 0.0, 0.0, 0.0, 0.0, 0.0, 0.0, 0.0, 0.0, 0.0, 0.0, 0.0, 0.0, 0.0, 0.0, 0.0, 0.0, 0.0, 0.0, 0.0, 0.0, 0.0, 0.0, 0.0, 0.0, 0.0, 0.0, 0.0, 0.0, 0.0, 0.0, 0.0, 0.0, 0.0, 0.0, 0.0, 0.0, 0.0, 0.0, 0.0, 0.0, 0.0, 0.0, 0.0, 0.0, 0.0, 0.0, 0.0, 0.0, 0.0, 0.0, 0.0, 0.0, 0.0, 0.0, 0.0, 0.0, 0.0, 0.0, 0.0, 0.0, 0.0, 0.0, 0.0, 0.0, 0.0, 0.0, 0.0, 0.0, 0.0, 0.0, 0.0, 0.0, 0.0, 0.0, 0.0, 0.0, 0.0, 0.0, 0.0, 0.0, 0.0, 0.0, 0.0, 0.0, 0.0, 0.0, 0.0, 0.0, 0.0, 0.0, 0.0, 0.0, 0.0, 0.0, 0.0, 0.0, 0.0, 0.0, 0.0, 0.0, 0.0, 0.0, 0.0, 0.0, 0.0, 0.0, 0.0, 0.0, 0.0, 0.0, 0.0, 0.0, 0.0, 0.0, 0.0, 0.0, 0.0, 0.0, 0.0, 0.0, 0.0, 0.0, 0.0, 0.0, 0.0, 0.0, 0.0, 0.0, 0.0, 0.0, 0.0, 0.0, 0.0, 0.0, 0.0, 0.0, 0.0, 0.0, 0.0, 0.0, 0.0, 0.0, 0.0, 0.0, 0.0, 0.0, 0.0, 0.0, 0.0, 0.0, 0.0, 0.0, 0.0, 0.0, 0.0, 0.0, 0.0, 0.0, 0.0, 0.0, 0.0, 0.0, 0.0, 0.0, 0.0, 0.0, 0.0, 0.0, 0.0, 0.0, 0.0, 0.0, 0.0, 0.0, 0.0, 0.0, 0.0, 0.0, 0.0, 0.0, 0.0, 0.0, 0.0, 0.0, 0.0, 0.0, 0.0, 0.0, 0.0, 0.0, 0.0, 0.0, 0.0, 0.0, 0.0, 0.0, 0.0, 0.0, 0.0, 0.0, 0.0, 0.0, 0.0, 0.0, 0.0, 0.0, 0.0, 0.0, 0.0, 0.0, 0.0, 0.0, 0.0, 0.0, 0.0, 0.0, 0.0, 0.0, 0.0, 0.0, 0.0, 0.0, 0.0, 0.0, 0.0, 0.0, 0.0, 0.0, 0.0, 0.0, 0.0, 0.0, 0.0, 0.0, 0.0, 0.0, 0.0, 0.0, 0.0, 0.0, 0.0, 0.0, 0.0, 0.0, 0.0, 0.0, 0.0, 0.0, 0.0, 0.0, 0.0, 0.0, 0.0, 0.0, 0.0, 0.0, 0.0, 0.0, 0.0, 0.0, 0.0, 0.0, 0.0, 0.0, 0.0, 0.0, 0.0, 0.0, 0.0, 0.0, 0.0, 0.0, 0.0, 0.0, 0.0, 0.0, 0.0, 0.0, 0.0, 0.0, 0.0, 0.0, 0.0, 0.0, 0.0, 0.0, 0.0, 0.0, 0.0, 0.0, 0.0, 0.0, 0.0, 0.0, 0.0, 0.0, 0.0, 0.0, 0.0, 0.0, 0.0, 0.0, 0.0, 0.0, 0.0, 0.0, 0.0, 0.0, 0.0, 0.0, 0.0, 0.0, 0.0, 0.0, 0.0, 0.0, 0.0, 0.0, 0.0, 0.0, 0.0, 0.0, 0.0, 0.0, 0.0, 0.0, 0.0, 0.0, 0.0, 0.0, 0.0, 0.0, 0.0, 0.0, 0.0, 0.0, 0.0, 0.0, 0.0, 0.0, 0.0, 0.0, 0.0, 0.0, 0.0, 0.0, 0.0, 0.0, 0.0, 0.0, 0.0, 0.0, 0.0, 0.0, 0.0, 0.0, 0.0, 0.0, 0.0, 0.0, 0.0, 0.0, 0.0, 0.0, 0.0, 0.0, 0.0, 0.0, 0.0, 0.0, 0.0, 0.0, 0.0, 0.0, 0.0, 0.0, 0.0, 0.0, 0.0, 0.0, 0.0, 0.0, 0.0, 0.0, 0.0, 0.0, 0.0, 0.0, 0.0, 0.0, 0.0, 0.0, 0.0, 0.0, 0.0, 0.0, 0.0, 0.0, 0.0, 0.0, 0.0, 0.0, 0.0, 0.0, 0.0, 0.0, 0.0, 0.0, 0.0, 0.0, 0.0, 0.0, 0.0, 0.0, 0.0, 0.0, 0.0, 0.0, 0.0, 0.0, 0.0, 0.0, 0.0, 0.0, 0.0, 0.0, 0.0, 0.0, 0.0, 0.0, 0.0, 0.0, 0.0, 0.0, 0.0, 0.0, 0.0, 0.0, 0.0, 0.0, 0.0, 0.0, 0.0, 0.0, 0.0, 0.0, 0.0, 0.0, 0.0, 0.0, 0.0, 0.0, 0.0, 0.0, 0.0, 0.0, 0.0, 0.0, 0.0, 0.0, 0.0, 0.0, 0.0, 0.0, 0.0, 0.0, 0.0, 0.0, 0.0, 0.0, 0.0, 0.0, 0.0, 0.0, 0.0, 0.0, 0.0, 0.0, 0.0, 0.0, 0.0, 0.0, 0.0, 0.0, 0.0, 0.0, 0.0, 0.0, 0.0, 0.0, 0.0, 0.0, 0.0, 0.0, 0.0, 0.0, 0.0, 0.0, 0.0, 0.0, 0.0, 0.0, 0.0, 0.0, 0.0, 0.0, 0.0, 0.0, 0.0, 0.0, 0.0, 0.0, 0.0, 0.0, 0.0, 0.0, 0.0, 0.0, 0.0, 0.0, 0.0, 0.0, 0.0, 0.0, 0.0, 0.0, 0.0, 0.0, 0.0, 0.0, 0.0, 0.0, 0.0, 0.0, 0.0, 0.0, 0.0, 0.0, 0.0, 0.0, 0.0, 0.0, 0.0, 0.0, 0.0, 0.0, 0.0, 0.0, 0.0, 0.0, 0.0, 0.0, 0.0, 0.0, 0.0, 0.0, 0.0, 0.0, 0.0, 0.0, 0.0, 0.0, 0.0, 0.0, 0.0, 0.0, 0.0, 0.0, 0.0, 0.0, 0.0, 0.0, 0.0, 0.0, 0.0, 0.0, 0.0, 0.0, 0.0, 0.0, 0.0, 0.0, 0.0, 0.0, 0.0, 0.0, 0.0, 0.0, 0.0, 0.0, 0.0, 0.0, 0.0, 0.0, 0.0, 0.0, 0.0, 0.0, 0.0, 0.0, 0.0, 0.0, 0.0, 0.0, 0.0, 0.0, 0.0, 0.0, 0.0, 0.0, 0.0, 0.0, 0.0, 0.0, 0.0, 0.0, 0.0, 0.0, 0.0, 0.0, 0.0, 0.0, 0.0, 0.0, 0.0, 0.0, 0.0, 0.0, 0.0, 0.0, 0.0, 0.0, 0.0, 0.0, 0.0, 0.0, 0.0, 0.0, 0.0, 0.0, 0.0, 0.0, 0.0, 0.0, 0.0, 0.0, 0.0, 0.0, 0.0, 0.0, 0.0, 0.0, 0.0, 0.0, 0.0, 0.0, 0.0, 0.0, 0.0, 0.0, 0.0, 0.0, 0.0, 0.0, 0.0, 0.0, 0.0, 0.0, 0.0, 0.0, 0.0, 0.0, 0.0, 0.0, 0.0, 0.0, 0.0, 0.0, 0.0, 0.0, 0.0, 0.0, 0.0, 0.0, 0.0, 0.0, 0.0, 0.0, 0.0, 0.0, 0.0, 0.0, 0.0, 0.0, 0.0, 0.0, 0.0, 0.0, 0.0, 0.0, 0.0, 0.0, 0.0, 0.0, 0.0, 0.0, 0.0, 0.0, 0.0, 0.0, 0.0, 0.0, 0.0, 0.0, 0.0, 0.0, 0.0, 0.0, 0.0, 0.0, 0.0, 0.0, 0.0, 0.0, 0.0, 0.0, 0.0, 0.0, 0.0])
me_colobotmesh__001.materials.append(mat_colobotmesh_mat_1)
me_colobotmesh__001.materials.append(mat_colobotmesh_mat_2)
me_colobotmesh__001.use_remesh_preserve_volume = False
me_colobotmesh__001.use_remesh_preserve_attributes = False
me_colobotmesh__001.use_mirror_vertex_groups = False
me_colobotmesh__001.update()
me_colobotmesh = bpy.data.meshes.new('ColobotMesh_')
me_colobotmesh.from_pydata([(-1.0, 0.4948, 0.0), (1.0, -3.505, 0.0), (-1.0, 0.4948, 1.0), (-1.0, -3.505, 0.0), (1.0, 0.4948, 1.0), (-1.0, -3.505, 1.0), (1.0, -3.505, 1.0), (1.0, 0.4948, 0.0)], [], [(7, 2, 4), (2, 7, 0), (4, 5, 6), (5, 4, 2), (7, 6, 1), (6, 7, 4), (0, 1, 3), (1, 0, 7), (2, 3, 5), (3, 2, 0)])
_uv = me_colobotmesh.uv_layers.new(name='UV_1')
_uv.uv.foreach_set('vector', [0.584, 0.9863, 0.5762, 0.9941, 0.584, 0.9941, 0.5762, 0.9941, 0.584, 0.9863, 0.5762, 0.9863, 0.584, 0.9941, 0.5762, 0.9863, 0.584, 0.9863, 0.5762, 0.9863, 0.584, 0.9941, 0.5762, 0.9941, 0.5762, 0.9941, 0.584, 0.9863, 0.5762, 0.9863, 0.584, 0.9863, 0.5762, 0.9941, 0.584, 0.9941, 0.5762, 0.9941, 0.584, 0.9863, 0.5762, 0.9863, 0.584, 0.9863, 0.5762, 0.9941, 0.584, 0.9941, 0.584, 0.9941, 0.5762, 0.9863, 0.584, 0.9863, 0.5762, 0.9863, 0.584, 0.9941, 0.5762, 0.9941])
_uv.active_render = True
_uv = me_colobotmesh.uv_layers.new(name='UV_2')
_uv.uv.foreach_set('vector', [0.5833, 0.0, 0.4167, 0.1924, 0.5833, 0.1924, 0.4167, 0.1924, 0.5833, 0.0, 0.4167, 0.0, 0.5833, 1.0, 0.4167, 0.6364, 0.5833, 0.6364, 0.4167, 0.6364, 0.5833, 1.0, 0.4167, 1.0, 0.0, 1.0, 0.1925, 0.6364, 0.0, 0.6364, 0.1925, 0.6364, 0.0, 1.0, 0.1925, 1.0, 0.4167, 1.0, 0.5833, 0.6364, 0.4167, 0.6364, 0.5833, 0.6364, 0.4167, 1.0, 0.5833, 1.0, 0.1925, 1.0, 0.0, 0.6364, 0.1925, 0.6364, 0.0, 0.6364, 0.1925, 1.0, 0.0, 1.0])
me_colobotmesh.materials.append(mat_colobotmesh_mat_1)
me_colobotmesh.materials.append(mat_colobotmesh_mat_2)
me_colobotmesh.use_remesh_preserve_volume = False
me_colobotmesh.use_remesh_preserve_attributes = False
me_colobotmesh.use_mirror_vertex_groups = False
me_colobotmesh.update()

# ---- objects
ob_colobotmesh_1_001 = bpy.data.objects.new('ColobotMesh_1.001', me_colobotmesh__001)
ob_colobotmesh_1 = bpy.data.objects.new('ColobotMesh_1', me_colobotmesh)

# ---- transforms, parenting, visibility, modifiers, constraints
ob_colobotmesh_1_001.location = (0.0, 0.0, 0.0)
ob_colobotmesh_1_001.rotation_euler = (1.571, 0.0, 0.0)
ob_colobotmesh_1_001.lineart.crease_threshold = 0.0
ob_colobotmesh_1.location = (0.0, 0.0, 0.0)
ob_colobotmesh_1.rotation_euler = (1.571, 0.0, 0.0)
ob_colobotmesh_1.hide_select = True
ob_colobotmesh_1.lineart.crease_threshold = 0.0

# ---- collection membership
col_collection_1.objects.link(ob_colobotmesh_1_001)
col_collection_1.objects.link(ob_colobotmesh_1)

# ---- scene / render settings (as saved in the file)
scene.frame_start = 1; scene.frame_end = 250; scene.frame_set(1)
scene.render.engine = 'BLENDER_EEVEE_NEXT'
scene.render.resolution_percentage = 50
scene.render.dither_intensity = 0.0
scene.cycles.use_denoising = False
scene.cycles.samples = 10
scene.cycles.sampling_pattern = 'TABULATED_SOBOL'
scene.cycles.light_sampling_threshold = 0.0
scene.cycles.use_adaptive_sampling = False
scene.cycles.use_light_tree = False
scene.cycles.blur_glossy = 0.0
scene.cycles.volume_bounces = 1
scene.cycles.pixel_filter_type = 'GAUSSIAN'
scene.cycles.sample_clamp_indirect = 0.0
scene.view_settings.view_transform = 'Standard'
bpy.context.view_layer.update()

# ---- added for rendering (the .blend has no active camera and no usable light): camera, sun
cam_auto = bpy.data.cameras.new('AutoCamera')
cam_auto.lens = 50.0
cam_auto.sensor_width = 36.0
cam_auto.clip_end = 1000.0
ob_auto_camera = bpy.data.objects.new('AutoCamera', cam_auto)
scene.collection.objects.link(ob_auto_camera)
ob_auto_camera.location = (16.0499, -22.2564, 7.83468)
ob_auto_camera.rotation_euler = (1.09748, -7.21219e-08, 0.694738)
scene.camera = ob_auto_camera
light_auto_sun = bpy.data.lights.new('AutoSun', 'SUN')
light_auto_sun.energy = 3.0
light_auto_sun.angle = 0.0523599
ob_auto_sun = bpy.data.objects.new('AutoSun', light_auto_sun)
scene.collection.objects.link(ob_auto_sun)
ob_auto_sun.rotation_euler = (0.872665, 0.174533, 0.523599)
bpy.context.view_layer.update()
